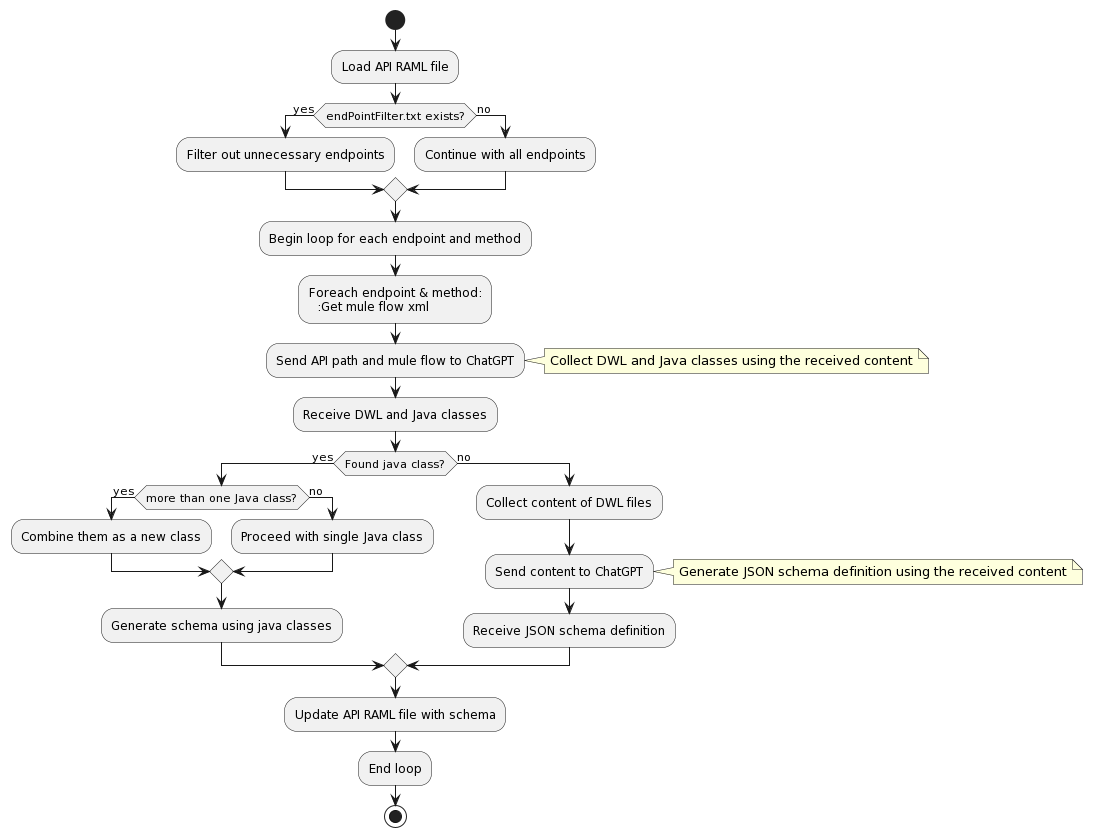

The diagram above was rendered by PlantUML. Its source (embedded in the PNG):
@startuml
start

:Load API RAML file;

if (endPointFilter.txt exists?) then (yes)
  :Filter out unnecessary endpoints;
else (no)
  :Continue with all endpoints;
endif

:Begin loop for each endpoint and method;

:Foreach endpoint & method:
  :Get mule flow xml;
  :Send API path and mule flow to ChatGPT;
  note right: Collect DWL and Java classes using the received content
  :Receive DWL and Java classes;
    if (Found java class?) then (yes)
        if (more than one Java class?) then (yes)
          :Combine them as a new class;
        else (no)
          :Proceed with single Java class;
        endif
        :Generate schema using java classes;
    else (no)
      :Collect content of DWL files;
      :Send content to ChatGPT;
      note right: Generate JSON schema definition using the received content
      :Receive JSON schema definition;
    endif
  :Update API RAML file with schema;
:End loop;

stop
@enduml